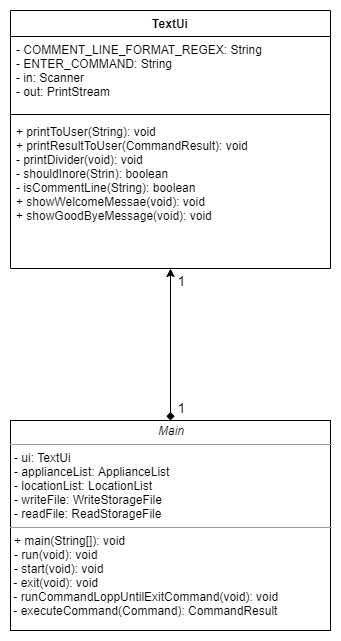

The diagram above was exported from draw.io. Its source (the exported page's mxGraphModel, read from the mxfile embedded in the PNG):
<mxGraphModel dx="963" dy="2070" grid="1" gridSize="10" guides="1" tooltips="1" connect="1" arrows="1" fold="1" page="1" pageScale="1" pageWidth="850" pageHeight="1100" math="0" shadow="0">
  <root>
    <mxCell id="0" />
    <mxCell id="1" parent="0" />
    <mxCell id="2" style="edgeStyle=orthogonalEdgeStyle;rounded=0;orthogonalLoop=1;jettySize=auto;html=1;exitX=0.5;exitY=0;exitDx=0;exitDy=0;entryX=0.5;entryY=1;entryDx=0;entryDy=0;entryPerimeter=0;startArrow=diamond;startFill=1;" edge="1" source="5" target="9" parent="1">
      <mxGeometry relative="1" as="geometry">
        <mxPoint x="565" y="-440" as="targetPoint" />
      </mxGeometry>
    </mxCell>
    <mxCell id="3" value="1" style="edgeLabel;html=1;align=center;verticalAlign=middle;resizable=0;points=[];fontSize=14;" vertex="1" connectable="0" parent="2">
      <mxGeometry x="0.9048" relative="1" as="geometry">
        <mxPoint x="10" y="4.76" as="offset" />
      </mxGeometry>
    </mxCell>
    <mxCell id="4" value="1" style="edgeLabel;html=1;align=center;verticalAlign=middle;resizable=0;points=[];fontSize=14;" vertex="1" connectable="0" parent="2">
      <mxGeometry x="-0.8183" y="-2" relative="1" as="geometry">
        <mxPoint x="8" as="offset" />
      </mxGeometry>
    </mxCell>
    <mxCell id="5" value="&lt;p style=&quot;margin: 0px ; margin-top: 4px ; text-align: center&quot;&gt;&lt;i&gt;Main&lt;/i&gt;&lt;/p&gt;&lt;hr size=&quot;1&quot;&gt;&lt;p style=&quot;margin: 0px ; margin-left: 4px&quot;&gt;&lt;span&gt;- ui: TextUi&lt;/span&gt;&lt;br&gt;&lt;/p&gt;&lt;p style=&quot;margin: 0px ; margin-left: 4px&quot;&gt;- applianceList: ApplianceList&lt;/p&gt;&lt;p style=&quot;margin: 0px ; margin-left: 4px&quot;&gt;- locationList: LocationList&lt;/p&gt;&lt;p style=&quot;margin: 0px ; margin-left: 4px&quot;&gt;- writeFile: WriteStorageFile&amp;nbsp;&lt;/p&gt;&lt;p style=&quot;margin: 0px ; margin-left: 4px&quot;&gt;- readFile: ReadStorageFile&lt;/p&gt;&lt;hr size=&quot;1&quot;&gt;&lt;p style=&quot;margin: 0px ; margin-left: 4px&quot;&gt;+ main(String[]): void&lt;/p&gt;&lt;p style=&quot;margin: 0px ; margin-left: 4px&quot;&gt;- run(void): void&lt;/p&gt;&lt;p style=&quot;margin: 0px ; margin-left: 4px&quot;&gt;&lt;/p&gt;&lt;p style=&quot;margin: 0px ; margin-left: 4px&quot;&gt;- start(void): void&lt;/p&gt;&amp;nbsp;- exit(void): void&lt;br&gt;&amp;nbsp;- runCommandLoppUntilExitCommand(void): void&lt;br&gt;&amp;nbsp;- executeCommand(Command): CommandResult" style="verticalAlign=top;align=left;overflow=fill;fontSize=12;fontFamily=Helvetica;html=1;" vertex="1" parent="1">
      <mxGeometry x="250" y="-370" width="320" height="210" as="geometry" />
    </mxCell>
    <mxCell id="6" value="TextUi" style="swimlane;fontStyle=1;align=center;verticalAlign=top;childLayout=stackLayout;horizontal=1;startSize=26;horizontalStack=0;resizeParent=1;resizeParentMax=0;resizeLast=0;collapsible=1;marginBottom=0;" vertex="1" parent="1">
      <mxGeometry x="250" y="-780" width="320" height="258" as="geometry" />
    </mxCell>
    <mxCell id="7" value="- COMMENT_LINE_FORMAT_REGEX: String&#10;- ENTER_COMMAND: String&#10;- in: Scanner&#10;- out: PrintStream&#10;" style="text;strokeColor=none;fillColor=none;align=left;verticalAlign=top;spacingLeft=4;spacingRight=4;overflow=hidden;rotatable=0;points=[[0,0.5],[1,0.5]];portConstraint=eastwest;" vertex="1" parent="6">
      <mxGeometry y="26" width="320" height="74" as="geometry" />
    </mxCell>
    <mxCell id="8" value="" style="line;strokeWidth=1;fillColor=none;align=left;verticalAlign=middle;spacingTop=-1;spacingLeft=3;spacingRight=3;rotatable=0;labelPosition=right;points=[];portConstraint=eastwest;" vertex="1" parent="6">
      <mxGeometry y="100" width="320" height="8" as="geometry" />
    </mxCell>
    <mxCell id="9" value="+ printToUser(String): void&#10;+ printResultToUser(CommandResult): void&#10;- printDivider(void): void&#10;- shouldInore(Strin): boolean &#10;- isCommentLine(String): boolean&#10;+ showWelcomeMessae(void): void&#10;+ showGoodByeMessage(void): void" style="text;strokeColor=none;fillColor=none;align=left;verticalAlign=top;spacingLeft=4;spacingRight=4;overflow=hidden;rotatable=0;points=[[0,0.5],[1,0.5]];portConstraint=eastwest;" vertex="1" parent="6">
      <mxGeometry y="108" width="320" height="150" as="geometry" />
    </mxCell>
  </root>
</mxGraphModel>